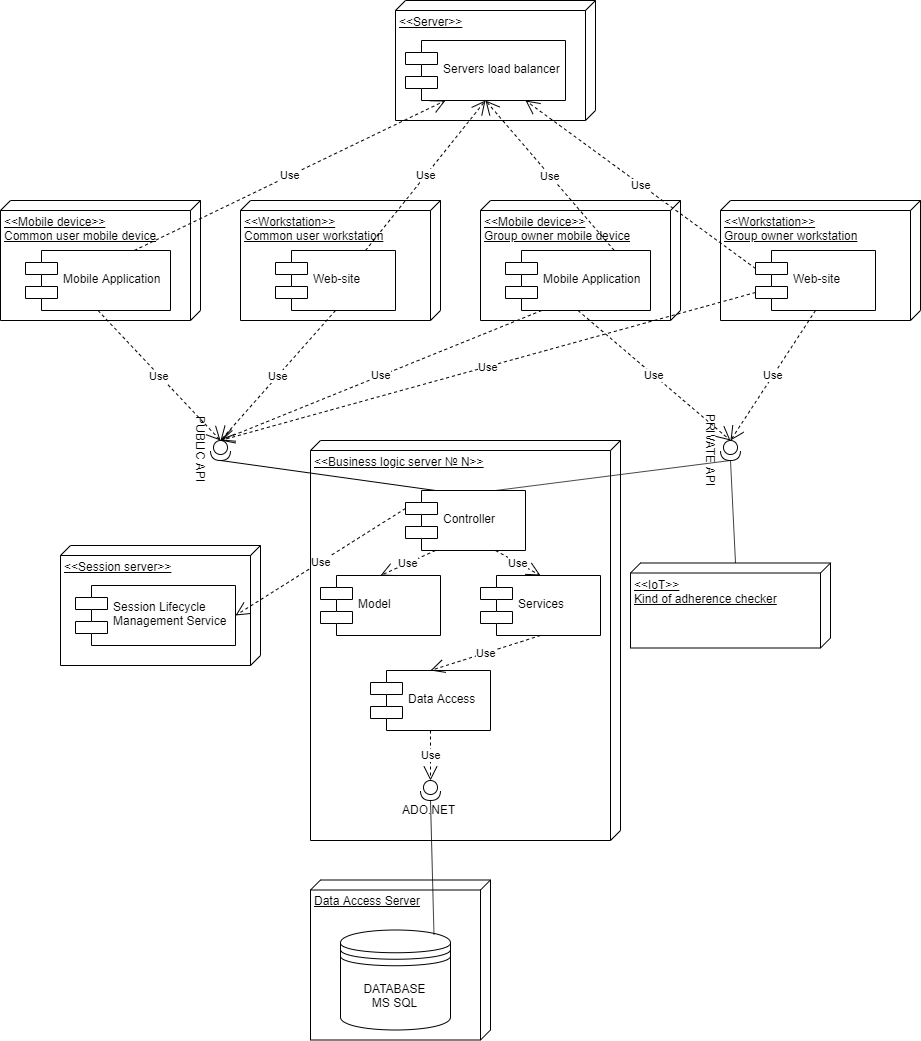

The diagram above was exported from draw.io. Its source (the exported page's mxGraphModel, read from the mxfile embedded in the PNG):
<mxGraphModel dx="1753" dy="682" grid="1" gridSize="10" guides="1" tooltips="1" connect="1" arrows="1" fold="1" page="1" pageScale="1" pageWidth="2000" pageHeight="2000" math="0" shadow="0">
  <root>
    <mxCell id="0" />
    <mxCell id="1" parent="0" />
    <mxCell id="q9otA40K1AKgMuqWJhCB-2" value="&amp;lt;&amp;lt;Business logic server № N&amp;gt;&amp;gt;" style="verticalAlign=top;align=left;spacingTop=8;spacingLeft=2;spacingRight=12;shape=cube;size=10;direction=south;fontStyle=4;html=1;" parent="1" vertex="1">
      <mxGeometry x="350" y="480" width="310" height="400" as="geometry" />
    </mxCell>
    <mxCell id="q9otA40K1AKgMuqWJhCB-5" value="&amp;lt;&amp;lt;Session server&amp;gt;&amp;gt;" style="verticalAlign=top;align=left;spacingTop=8;spacingLeft=2;spacingRight=12;shape=cube;size=10;direction=south;fontStyle=4;html=1;" parent="1" vertex="1">
      <mxGeometry x="100" y="585" width="200" height="120" as="geometry" />
    </mxCell>
    <mxCell id="q9otA40K1AKgMuqWJhCB-6" value="&amp;lt;&amp;lt;Server&amp;gt;&amp;gt;&lt;span id=&quot;ctl00_ctl00_CPH1_CPH1_LabelSiteName&quot; style=&quot;color: rgb(0 , 0 , 102)&quot;&gt;&lt;br&gt;&lt;/span&gt;" style="verticalAlign=top;align=left;spacingTop=8;spacingLeft=2;spacingRight=12;shape=cube;size=10;direction=south;fontStyle=4;html=1;" parent="1" vertex="1">
      <mxGeometry x="435" y="40" width="200" height="120" as="geometry" />
    </mxCell>
    <mxCell id="q9otA40K1AKgMuqWJhCB-7" value="&amp;lt;&amp;lt;Workstation&amp;gt;&amp;gt;&lt;br&gt;Common user workstation" style="verticalAlign=top;align=left;spacingTop=8;spacingLeft=2;spacingRight=12;shape=cube;size=10;direction=south;fontStyle=4;html=1;" parent="1" vertex="1">
      <mxGeometry x="280" y="240" width="200" height="120" as="geometry" />
    </mxCell>
    <mxCell id="q9otA40K1AKgMuqWJhCB-8" value="&amp;lt;&amp;lt;Mobile device&amp;gt;&amp;gt;&lt;br&gt;Common user mobile device" style="verticalAlign=top;align=left;spacingTop=8;spacingLeft=2;spacingRight=12;shape=cube;size=10;direction=south;fontStyle=4;html=1;" parent="1" vertex="1">
      <mxGeometry x="40" y="240" width="200" height="120" as="geometry" />
    </mxCell>
    <mxCell id="q9otA40K1AKgMuqWJhCB-10" value="&amp;lt;&amp;lt;IoT&amp;gt;&amp;gt;&lt;br&gt;Kind of adherence checker" style="verticalAlign=top;align=left;spacingTop=8;spacingLeft=2;spacingRight=12;shape=cube;size=10;direction=south;fontStyle=4;html=1;" parent="1" vertex="1">
      <mxGeometry x="670" y="602.5" width="200" height="85" as="geometry" />
    </mxCell>
    <mxCell id="q9otA40K1AKgMuqWJhCB-12" value="Mobile Application" style="shape=component;align=left;spacingLeft=36;" parent="1" vertex="1">
      <mxGeometry x="65" y="290" width="145" height="60" as="geometry" />
    </mxCell>
    <mxCell id="q9otA40K1AKgMuqWJhCB-15" value="Controller" style="shape=component;align=left;spacingLeft=36;" parent="1" vertex="1">
      <mxGeometry x="445" y="530" width="120" height="60" as="geometry" />
    </mxCell>
    <mxCell id="q9otA40K1AKgMuqWJhCB-17" value="Servers load balancer" style="shape=component;align=left;spacingLeft=36;" parent="1" vertex="1">
      <mxGeometry x="445" y="80" width="160" height="60" as="geometry" />
    </mxCell>
    <mxCell id="q9otA40K1AKgMuqWJhCB-18" value="Session Lifecycle&#10;Management Service" style="shape=component;align=left;spacingLeft=36;" parent="1" vertex="1">
      <mxGeometry x="115" y="625" width="160" height="60" as="geometry" />
    </mxCell>
    <mxCell id="q9otA40K1AKgMuqWJhCB-21" value="Web-site" style="shape=component;align=left;spacingLeft=36;" parent="1" vertex="1">
      <mxGeometry x="315" y="290" width="120" height="60" as="geometry" />
    </mxCell>
    <mxCell id="q9otA40K1AKgMuqWJhCB-24" value="&amp;lt;&amp;lt;Workstation&amp;gt;&amp;gt;&lt;br&gt;Group owner workstation" style="verticalAlign=top;align=left;spacingTop=8;spacingLeft=2;spacingRight=12;shape=cube;size=10;direction=south;fontStyle=4;html=1;" parent="1" vertex="1">
      <mxGeometry x="760" y="240" width="200" height="120" as="geometry" />
    </mxCell>
    <mxCell id="q9otA40K1AKgMuqWJhCB-25" value="&amp;lt;&amp;lt;Mobile device&amp;gt;&amp;gt;&lt;br&gt;Group owner mobile device" style="verticalAlign=top;align=left;spacingTop=8;spacingLeft=2;spacingRight=12;shape=cube;size=10;direction=south;fontStyle=4;html=1;" parent="1" vertex="1">
      <mxGeometry x="520" y="240" width="200" height="120" as="geometry" />
    </mxCell>
    <mxCell id="q9otA40K1AKgMuqWJhCB-26" value="Mobile Application" style="shape=component;align=left;spacingLeft=36;" parent="1" vertex="1">
      <mxGeometry x="545" y="290" width="145" height="60" as="geometry" />
    </mxCell>
    <mxCell id="q9otA40K1AKgMuqWJhCB-27" value="Web-site" style="shape=component;align=left;spacingLeft=36;" parent="1" vertex="1">
      <mxGeometry x="795" y="290" width="120" height="60" as="geometry" />
    </mxCell>
    <mxCell id="q9otA40K1AKgMuqWJhCB-31" value="Services" style="shape=component;align=left;spacingLeft=36;" parent="1" vertex="1">
      <mxGeometry x="520" y="615" width="120" height="60" as="geometry" />
    </mxCell>
    <mxCell id="q9otA40K1AKgMuqWJhCB-32" value="Data Access" style="shape=component;align=left;spacingLeft=36;" parent="1" vertex="1">
      <mxGeometry x="410" y="710" width="120" height="60" as="geometry" />
    </mxCell>
    <mxCell id="q9otA40K1AKgMuqWJhCB-33" value="Model" style="shape=component;align=left;spacingLeft=36;" parent="1" vertex="1">
      <mxGeometry x="360" y="615" width="120" height="60" as="geometry" />
    </mxCell>
    <mxCell id="q9otA40K1AKgMuqWJhCB-38" value="Use" style="endArrow=open;endSize=12;dashed=1;html=1;exitX=0.25;exitY=1;exitDx=0;exitDy=0;entryX=0.5;entryY=0;entryDx=0;entryDy=0;" parent="1" source="q9otA40K1AKgMuqWJhCB-15" target="q9otA40K1AKgMuqWJhCB-33" edge="1">
      <mxGeometry width="160" relative="1" as="geometry">
        <mxPoint x="320" y="1050" as="sourcePoint" />
        <mxPoint x="480" y="1050" as="targetPoint" />
      </mxGeometry>
    </mxCell>
    <mxCell id="q9otA40K1AKgMuqWJhCB-39" value="Use" style="endArrow=open;endSize=12;dashed=1;html=1;exitX=0.75;exitY=1;exitDx=0;exitDy=0;entryX=0.5;entryY=0;entryDx=0;entryDy=0;" parent="1" source="q9otA40K1AKgMuqWJhCB-15" target="q9otA40K1AKgMuqWJhCB-31" edge="1">
      <mxGeometry width="160" relative="1" as="geometry">
        <mxPoint x="320" y="1050" as="sourcePoint" />
        <mxPoint x="480" y="1050" as="targetPoint" />
      </mxGeometry>
    </mxCell>
    <mxCell id="q9otA40K1AKgMuqWJhCB-40" value="Use" style="endArrow=open;endSize=12;dashed=1;html=1;exitX=0.5;exitY=1;exitDx=0;exitDy=0;entryX=0.5;entryY=0;entryDx=0;entryDy=0;" parent="1" source="q9otA40K1AKgMuqWJhCB-31" target="q9otA40K1AKgMuqWJhCB-32" edge="1">
      <mxGeometry width="160" relative="1" as="geometry">
        <mxPoint x="320" y="1050" as="sourcePoint" />
        <mxPoint x="480" y="1050" as="targetPoint" />
      </mxGeometry>
    </mxCell>
    <mxCell id="q9otA40K1AKgMuqWJhCB-41" value="ADO.NET" style="shape=providedRequiredInterface;html=1;verticalLabelPosition=bottom;direction=south;rotation=0;" parent="1" vertex="1">
      <mxGeometry x="460" y="820" width="20" height="20" as="geometry" />
    </mxCell>
    <mxCell id="q9otA40K1AKgMuqWJhCB-43" value="Use" style="endArrow=open;endSize=12;dashed=1;html=1;exitX=0.5;exitY=1;exitDx=0;exitDy=0;entryX=0;entryY=0.5;entryDx=0;entryDy=0;entryPerimeter=0;" parent="1" source="q9otA40K1AKgMuqWJhCB-32" target="q9otA40K1AKgMuqWJhCB-41" edge="1">
      <mxGeometry width="160" relative="1" as="geometry">
        <mxPoint x="320" y="1000" as="sourcePoint" />
        <mxPoint x="480" y="1000" as="targetPoint" />
      </mxGeometry>
    </mxCell>
    <mxCell id="q9otA40K1AKgMuqWJhCB-46" value="PUBLIC API" style="shape=providedRequiredInterface;html=1;verticalLabelPosition=bottom;rotation=90;" parent="1" vertex="1">
      <mxGeometry x="250" y="480" width="20" height="20" as="geometry" />
    </mxCell>
    <mxCell id="q9otA40K1AKgMuqWJhCB-50" value="PRIVATE API" style="shape=providedRequiredInterface;html=1;verticalLabelPosition=bottom;rotation=90;" parent="1" vertex="1">
      <mxGeometry x="760" y="480" width="20" height="20" as="geometry" />
    </mxCell>
    <mxCell id="q9otA40K1AKgMuqWJhCB-54" value="" style="endArrow=none;html=1;entryX=0.25;entryY=0;entryDx=0;entryDy=0;exitX=1;exitY=0.5;exitDx=0;exitDy=0;exitPerimeter=0;" parent="1" source="q9otA40K1AKgMuqWJhCB-46" target="q9otA40K1AKgMuqWJhCB-15" edge="1">
      <mxGeometry width="50" height="50" relative="1" as="geometry">
        <mxPoint x="175" y="670" as="sourcePoint" />
        <mxPoint x="145" y="780" as="targetPoint" />
      </mxGeometry>
    </mxCell>
    <mxCell id="q9otA40K1AKgMuqWJhCB-55" value="" style="endArrow=none;html=1;entryX=1;entryY=0.5;entryDx=0;entryDy=0;entryPerimeter=0;exitX=0.75;exitY=0;exitDx=0;exitDy=0;" parent="1" source="q9otA40K1AKgMuqWJhCB-15" target="q9otA40K1AKgMuqWJhCB-50" edge="1">
      <mxGeometry width="50" height="50" relative="1" as="geometry">
        <mxPoint x="245" y="680" as="sourcePoint" />
        <mxPoint x="165" y="690" as="targetPoint" />
      </mxGeometry>
    </mxCell>
    <mxCell id="q9otA40K1AKgMuqWJhCB-56" value="Use" style="endArrow=open;endSize=12;dashed=1;html=1;exitX=0.5;exitY=1;exitDx=0;exitDy=0;entryX=0;entryY=0.5;entryDx=0;entryDy=0;entryPerimeter=0;" parent="1" source="q9otA40K1AKgMuqWJhCB-12" target="q9otA40K1AKgMuqWJhCB-46" edge="1">
      <mxGeometry width="160" relative="1" as="geometry">
        <mxPoint x="90" y="470" as="sourcePoint" />
        <mxPoint x="190" y="510" as="targetPoint" />
      </mxGeometry>
    </mxCell>
    <mxCell id="q9otA40K1AKgMuqWJhCB-57" value="Use" style="endArrow=open;endSize=12;dashed=1;html=1;exitX=0.5;exitY=1;exitDx=0;exitDy=0;entryX=0;entryY=0.5;entryDx=0;entryDy=0;entryPerimeter=0;" parent="1" source="q9otA40K1AKgMuqWJhCB-21" target="q9otA40K1AKgMuqWJhCB-46" edge="1">
      <mxGeometry width="160" relative="1" as="geometry">
        <mxPoint x="200" y="550" as="sourcePoint" />
        <mxPoint x="260" y="470" as="targetPoint" />
      </mxGeometry>
    </mxCell>
    <mxCell id="q9otA40K1AKgMuqWJhCB-58" value="Use" style="endArrow=open;endSize=12;dashed=1;html=1;exitX=0.25;exitY=1;exitDx=0;exitDy=0;entryX=0;entryY=0.5;entryDx=0;entryDy=0;entryPerimeter=0;" parent="1" source="q9otA40K1AKgMuqWJhCB-26" target="q9otA40K1AKgMuqWJhCB-46" edge="1">
      <mxGeometry width="160" relative="1" as="geometry">
        <mxPoint x="50" y="437" as="sourcePoint" />
        <mxPoint x="210" y="437" as="targetPoint" />
      </mxGeometry>
    </mxCell>
    <mxCell id="q9otA40K1AKgMuqWJhCB-59" value="Use" style="endArrow=open;endSize=12;dashed=1;html=1;exitX=0;exitY=0.7;exitDx=0;exitDy=0;" parent="1" source="q9otA40K1AKgMuqWJhCB-27" edge="1">
      <mxGeometry width="160" relative="1" as="geometry">
        <mxPoint x="40" y="477" as="sourcePoint" />
        <mxPoint x="260" y="480" as="targetPoint" />
      </mxGeometry>
    </mxCell>
    <mxCell id="q9otA40K1AKgMuqWJhCB-60" value="Use" style="endArrow=open;endSize=12;dashed=1;html=1;exitX=0.5;exitY=1;exitDx=0;exitDy=0;entryX=0;entryY=0.5;entryDx=0;entryDy=0;entryPerimeter=0;" parent="1" source="q9otA40K1AKgMuqWJhCB-26" target="q9otA40K1AKgMuqWJhCB-50" edge="1">
      <mxGeometry width="160" relative="1" as="geometry">
        <mxPoint x="30" y="517" as="sourcePoint" />
        <mxPoint x="190" y="517" as="targetPoint" />
      </mxGeometry>
    </mxCell>
    <mxCell id="q9otA40K1AKgMuqWJhCB-61" value="Use" style="endArrow=open;endSize=12;dashed=1;html=1;exitX=0.5;exitY=1;exitDx=0;exitDy=0;entryX=0;entryY=0.5;entryDx=0;entryDy=0;entryPerimeter=0;" parent="1" source="q9otA40K1AKgMuqWJhCB-27" target="q9otA40K1AKgMuqWJhCB-50" edge="1">
      <mxGeometry width="160" relative="1" as="geometry">
        <mxPoint x="20" y="557" as="sourcePoint" />
        <mxPoint x="180" y="557" as="targetPoint" />
      </mxGeometry>
    </mxCell>
    <mxCell id="q9otA40K1AKgMuqWJhCB-68" value="Use" style="endArrow=open;endSize=12;dashed=1;html=1;exitX=0.75;exitY=0;exitDx=0;exitDy=0;entryX=0.25;entryY=1;entryDx=0;entryDy=0;" parent="1" source="q9otA40K1AKgMuqWJhCB-12" target="q9otA40K1AKgMuqWJhCB-17" edge="1">
      <mxGeometry width="160" relative="1" as="geometry">
        <mxPoint x="845" y="19" as="sourcePoint" />
        <mxPoint x="1005" y="19" as="targetPoint" />
      </mxGeometry>
    </mxCell>
    <mxCell id="q9otA40K1AKgMuqWJhCB-69" value="Use" style="endArrow=open;endSize=12;dashed=1;html=1;exitX=0.75;exitY=0;exitDx=0;exitDy=0;entryX=0.5;entryY=1;entryDx=0;entryDy=0;" parent="1" source="q9otA40K1AKgMuqWJhCB-21" target="q9otA40K1AKgMuqWJhCB-17" edge="1">
      <mxGeometry width="160" relative="1" as="geometry">
        <mxPoint x="835" y="59" as="sourcePoint" />
        <mxPoint x="995" y="59" as="targetPoint" />
      </mxGeometry>
    </mxCell>
    <mxCell id="q9otA40K1AKgMuqWJhCB-70" value="Use" style="endArrow=open;endSize=12;dashed=1;html=1;exitX=0.75;exitY=0;exitDx=0;exitDy=0;entryX=0.5;entryY=1;entryDx=0;entryDy=0;" parent="1" source="q9otA40K1AKgMuqWJhCB-26" target="q9otA40K1AKgMuqWJhCB-17" edge="1">
      <mxGeometry width="160" relative="1" as="geometry">
        <mxPoint x="825" y="99" as="sourcePoint" />
        <mxPoint x="985" y="99" as="targetPoint" />
      </mxGeometry>
    </mxCell>
    <mxCell id="q9otA40K1AKgMuqWJhCB-71" value="Use" style="endArrow=open;endSize=12;dashed=1;html=1;exitX=0;exitY=0.3;exitDx=0;exitDy=0;entryX=0.75;entryY=1;entryDx=0;entryDy=0;" parent="1" source="q9otA40K1AKgMuqWJhCB-27" target="q9otA40K1AKgMuqWJhCB-17" edge="1">
      <mxGeometry width="160" relative="1" as="geometry">
        <mxPoint x="815" y="139" as="sourcePoint" />
        <mxPoint x="975" y="139" as="targetPoint" />
      </mxGeometry>
    </mxCell>
    <mxCell id="q9otA40K1AKgMuqWJhCB-77" value="" style="endArrow=none;html=1;entryX=0;entryY=0;entryDx=0;entryDy=95;entryPerimeter=0;exitX=1;exitY=0.5;exitDx=0;exitDy=0;exitPerimeter=0;" parent="1" source="q9otA40K1AKgMuqWJhCB-50" target="q9otA40K1AKgMuqWJhCB-10" edge="1">
      <mxGeometry width="50" height="50" relative="1" as="geometry">
        <mxPoint x="40" y="1070" as="sourcePoint" />
        <mxPoint x="90" y="1020" as="targetPoint" />
      </mxGeometry>
    </mxCell>
    <mxCell id="q9otA40K1AKgMuqWJhCB-78" value="Use" style="endArrow=open;endSize=12;dashed=1;html=1;exitX=0;exitY=0.3;exitDx=0;exitDy=0;entryX=1;entryY=0.5;entryDx=0;entryDy=0;" parent="1" source="q9otA40K1AKgMuqWJhCB-15" target="q9otA40K1AKgMuqWJhCB-18" edge="1">
      <mxGeometry width="160" relative="1" as="geometry">
        <mxPoint x="40" y="1020" as="sourcePoint" />
        <mxPoint x="200" y="1020" as="targetPoint" />
      </mxGeometry>
    </mxCell>
    <mxCell id="eYcKhRWeapTq9xv51W_4-1" value="Data Access Server" style="verticalAlign=top;align=left;spacingTop=8;spacingLeft=2;spacingRight=12;shape=cube;size=10;direction=south;fontStyle=4;html=1;" parent="1" vertex="1">
      <mxGeometry x="350" y="919.5" width="180" height="160" as="geometry" />
    </mxCell>
    <mxCell id="eYcKhRWeapTq9xv51W_4-2" value="DATABASE&lt;br&gt;MS SQL" style="shape=datastore;whiteSpace=wrap;html=1;" parent="1" vertex="1">
      <mxGeometry x="380" y="969.5" width="110" height="100" as="geometry" />
    </mxCell>
    <mxCell id="eYcKhRWeapTq9xv51W_4-3" value="" style="endArrow=none;html=1;exitX=1;exitY=0.5;exitDx=0;exitDy=0;exitPerimeter=0;entryX=0.85;entryY=0.05;entryDx=0;entryDy=0;entryPerimeter=0;" parent="1" target="eYcKhRWeapTq9xv51W_4-2" edge="1">
      <mxGeometry width="50" height="50" relative="1" as="geometry">
        <mxPoint x="470" y="840" as="sourcePoint" />
        <mxPoint x="488.5" y="1215" as="targetPoint" />
      </mxGeometry>
    </mxCell>
  </root>
</mxGraphModel>